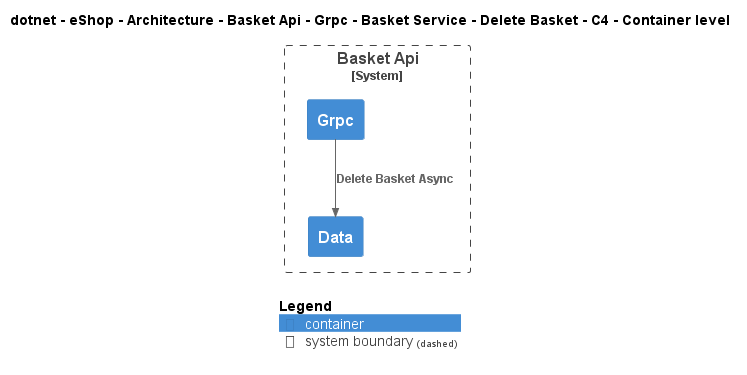

The diagram above was rendered by PlantUML. Its source (embedded in the PNG):
@startuml
!include ..\..\..\..\..\..\..\..\..\..\..\.c4s\C4_Container.puml

AddElementTag("c4interflow:lifecycle:new", $bgColor=green, $fontColor=#ffffff, $borderColor=green, $shadowing="False")
AddElementTag("c4interflow:lifecycle:changed", $bgColor=orange, $fontColor=#ffffff, $borderColor=orange, $shadowing="False")
AddElementTag("c4interflow:lifecycle:removed", $bgColor=red, $fontColor=#ffffff, $borderColor=red, $shadowing="False")

AddRelTag("c4interflow:lifecycle:new", $textColor=green, $lineColor=green)
AddRelTag("c4interflow:lifecycle:changed", $textColor=orange, $lineColor=orange)
AddRelTag("c4interflow:lifecycle:removed", $textColor=red, $lineColor=red)

SHOW_PERSON_PORTRAIT()
LAYOUT_TOP_DOWN()

skinparam linetype polyline

title dotnet - eShop - Architecture - Basket Api - Grpc - Basket Service - Delete Basket - C4 - Container level


System_Boundary(dotnet.eShop.Architecture.SoftwareSystems.BasketApi, "Basket Api") {
    Container(dotnet.eShop.Architecture.SoftwareSystems.BasketApi.Containers.Grpc, "Grpc", "", "")
    Container(dotnet.eShop.Architecture.SoftwareSystems.BasketApi.Containers.Data, "Data", "", "")
}

Rel(dotnet.eShop.Architecture.SoftwareSystems.BasketApi.Containers.Grpc, dotnet.eShop.Architecture.SoftwareSystems.BasketApi.Containers.Data, "Delete Basket Async")


SHOW_LEGEND()
@enduml